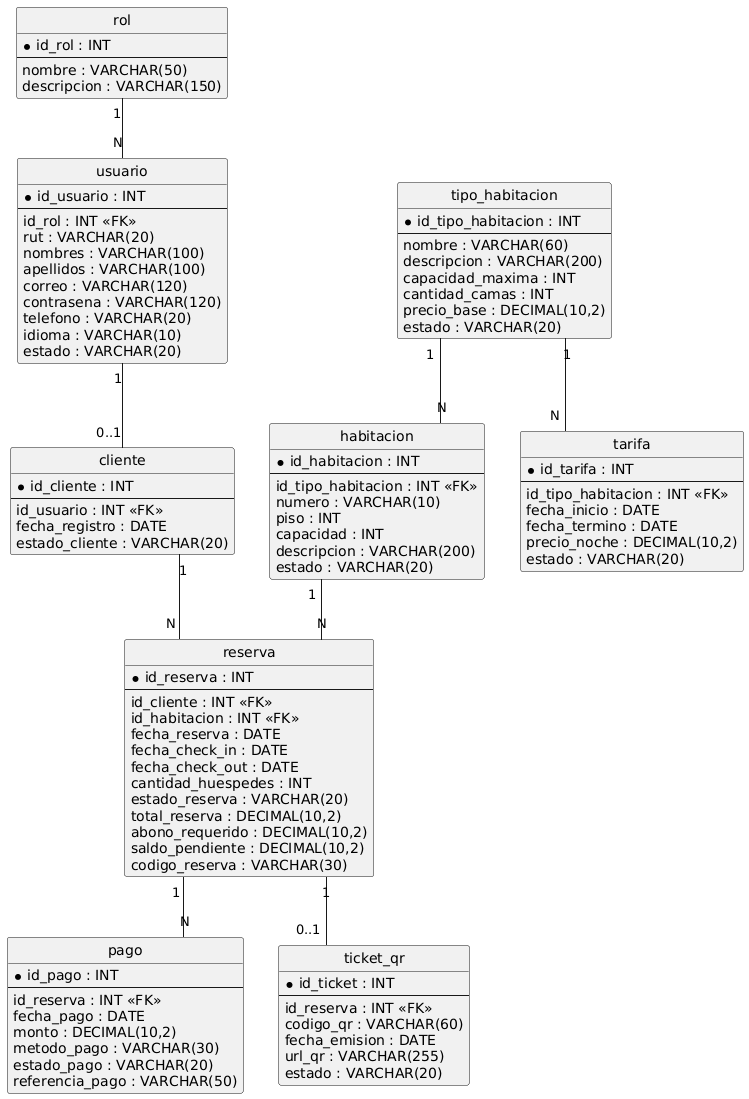

The diagram above was rendered by PlantUML. Its source (embedded in the PNG):
@startuml
hide circle
skinparam shadowing false
skinparam linetype ortho

entity "rol" as rol {
  *id_rol : INT
  --
  nombre : VARCHAR(50)
  descripcion : VARCHAR(150)
}

entity "usuario" as usuario {
  *id_usuario : INT
  --
  id_rol : INT <<FK>>
  rut : VARCHAR(20)
  nombres : VARCHAR(100)
  apellidos : VARCHAR(100)
  correo : VARCHAR(120)
  contrasena : VARCHAR(120)
  telefono : VARCHAR(20)
  idioma : VARCHAR(10)
  estado : VARCHAR(20)
}

entity "cliente" as cliente {
  *id_cliente : INT
  --
  id_usuario : INT <<FK>>
  fecha_registro : DATE
  estado_cliente : VARCHAR(20)
}

entity "tipo_habitacion" as tipo_habitacion {
  *id_tipo_habitacion : INT
  --
  nombre : VARCHAR(60)
  descripcion : VARCHAR(200)
  capacidad_maxima : INT
  cantidad_camas : INT
  precio_base : DECIMAL(10,2)
  estado : VARCHAR(20)
}

entity "habitacion" as habitacion {
  *id_habitacion : INT
  --
  id_tipo_habitacion : INT <<FK>>
  numero : VARCHAR(10)
  piso : INT
  capacidad : INT
  descripcion : VARCHAR(200)
  estado : VARCHAR(20)
}

entity "tarifa" as tarifa {
  *id_tarifa : INT
  --
  id_tipo_habitacion : INT <<FK>>
  fecha_inicio : DATE
  fecha_termino : DATE
  precio_noche : DECIMAL(10,2)
  estado : VARCHAR(20)
}

entity "reserva" as reserva {
  *id_reserva : INT
  --
  id_cliente : INT <<FK>>
  id_habitacion : INT <<FK>>
  fecha_reserva : DATE
  fecha_check_in : DATE
  fecha_check_out : DATE
  cantidad_huespedes : INT
  estado_reserva : VARCHAR(20)
  total_reserva : DECIMAL(10,2)
  abono_requerido : DECIMAL(10,2)
  saldo_pendiente : DECIMAL(10,2)
  codigo_reserva : VARCHAR(30)
}

entity "pago" as pago {
  *id_pago : INT
  --
  id_reserva : INT <<FK>>
  fecha_pago : DATE
  monto : DECIMAL(10,2)
  metodo_pago : VARCHAR(30)
  estado_pago : VARCHAR(20)
  referencia_pago : VARCHAR(50)
}

entity "ticket_qr" as ticket_qr {
  *id_ticket : INT
  --
  id_reserva : INT <<FK>>
  codigo_qr : VARCHAR(60)
  fecha_emision : DATE
  url_qr : VARCHAR(255)
  estado : VARCHAR(20)
}

rol "1" -- "N" usuario
usuario "1" -- "0..1" cliente
cliente "1" -- "N" reserva
tipo_habitacion "1" -- "N" habitacion
tipo_habitacion "1" -- "N" tarifa
habitacion "1" -- "N" reserva
reserva "1" -- "N" pago
reserva "1" -- "0..1" ticket_qr
@enduml